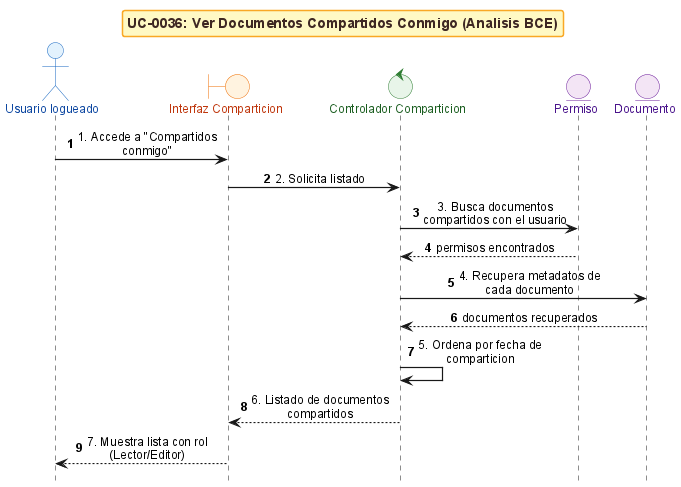

The diagram above was rendered by PlantUML. Its source (embedded in the PNG):
@startuml
!include _sequence-bce-style.puml

title UC-0036: Ver Documentos Compartidos Conmigo (Analisis BCE)

actor "Usuario logueado" as Actor
boundary "Interfaz Comparticion" as BF
control "Controlador Comparticion" as CS
entity "Permiso" as EC
entity "Documento" as ED


Actor -> BF : 1. Accede a "Compartidos conmigo"
BF -> CS : 2. Solicita listado
CS -> EC : 3. Busca documentos compartidos con el usuario
EC --> CS : permisos encontrados

CS -> ED : 4. Recupera metadatos de cada documento
ED --> CS : documentos recuperados

CS -> CS : 5. Ordena por fecha de comparticion
CS --> BF : 6. Listado de documentos compartidos
BF --> Actor : 7. Muestra lista con rol (Lector/Editor)

@enduml